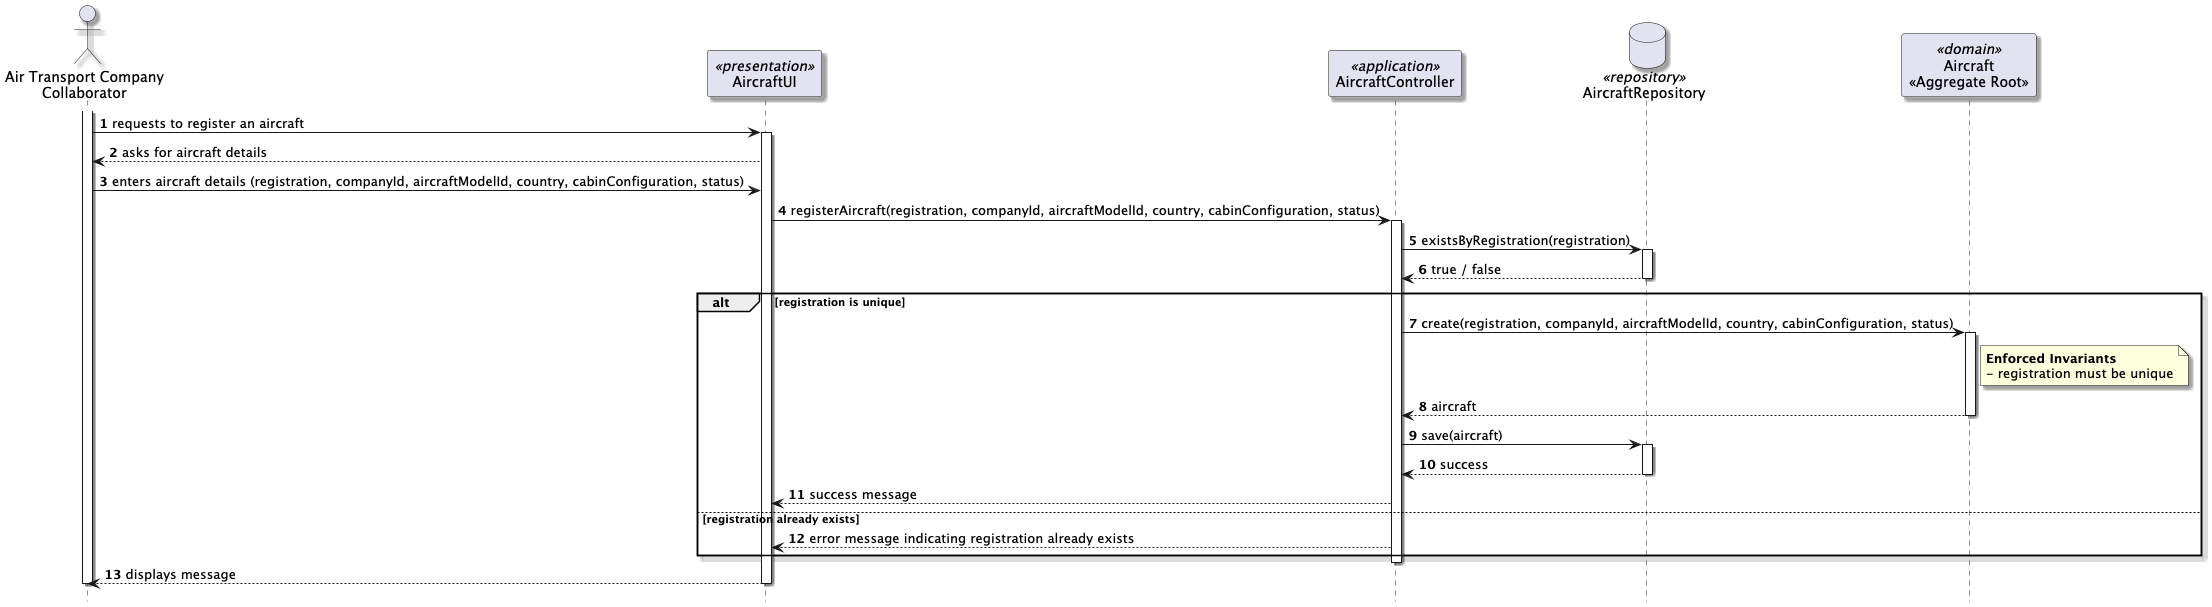

The diagram above was rendered by PlantUML. Its source (embedded in the PNG):
@startuml "registerAircraft_SD"

skinparam packageStyle rectangle
skinparam shadowing true

hide footbox
autonumber

actor "Air Transport Company\nCollaborator" as User
participant "AircraftUI" as UI <<presentation>>
participant "AircraftController" as Controller <<application>>
database "AircraftRepository" as Repo <<repository>>
participant "Aircraft\n<<Aggregate Root>>" as Aircraft <<domain>>

activate User

    User -> UI : requests to register an aircraft
    activate UI
        UI --> User : asks for aircraft details
        User -> UI : enters aircraft details (registration, companyId, aircraftModelId, country, cabinConfiguration, status)

        UI -> Controller : registerAircraft(registration, companyId, aircraftModelId, country, cabinConfiguration, status)
        activate Controller

            Controller -> Repo : existsByRegistration(registration)
            activate Repo
                Repo --> Controller : true / false
            deactivate Repo

            alt registration is unique
                Controller -> Aircraft : create(registration, companyId, aircraftModelId, country, cabinConfiguration, status)
                Note right of Aircraft: **Enforced Invariants**\n- registration must be unique
                activate Aircraft
                    Aircraft --> Controller : aircraft
                deactivate Aircraft

                Controller -> Repo : save(aircraft)
                activate Repo
                    Repo --> Controller : success
                deactivate Repo

                Controller --> UI : success message
            else registration already exists
                Controller --> UI : error message indicating registration already exists
            end

        deactivate Controller

        UI --> User : displays message
    deactivate UI

deactivate User

@enduml